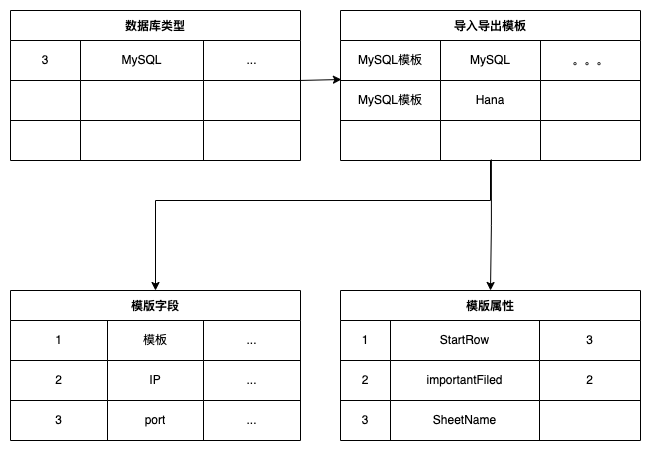

The diagram above was exported from draw.io. Its source (the exported page's mxGraphModel, read from the mxfile embedded in the PNG):
<mxGraphModel dx="1186" dy="663" grid="1" gridSize="10" guides="1" tooltips="1" connect="1" arrows="1" fold="1" page="1" pageScale="1" pageWidth="827" pageHeight="1169" math="0" shadow="0">
  <root>
    <mxCell id="0" />
    <mxCell id="1" parent="0" />
    <mxCell id="dvfSJMk9HeYOZQRXNOHv-1" value="数据库类型" style="shape=table;startSize=30;container=1;collapsible=0;childLayout=tableLayout;fontStyle=1;align=center;" parent="1" vertex="1">
      <mxGeometry x="50" y="90" width="290" height="150" as="geometry" />
    </mxCell>
    <mxCell id="dvfSJMk9HeYOZQRXNOHv-2" value="" style="shape=tableRow;horizontal=0;startSize=0;swimlaneHead=0;swimlaneBody=0;top=0;left=0;bottom=0;right=0;collapsible=0;dropTarget=0;fillColor=none;points=[[0,0.5],[1,0.5]];portConstraint=eastwest;" parent="dvfSJMk9HeYOZQRXNOHv-1" vertex="1">
      <mxGeometry y="30" width="290" height="40" as="geometry" />
    </mxCell>
    <mxCell id="dvfSJMk9HeYOZQRXNOHv-3" value="3" style="shape=partialRectangle;html=1;whiteSpace=wrap;connectable=0;fillColor=none;top=0;left=0;bottom=0;right=0;overflow=hidden;" parent="dvfSJMk9HeYOZQRXNOHv-2" vertex="1">
      <mxGeometry width="70" height="40" as="geometry">
        <mxRectangle width="70" height="40" as="alternateBounds" />
      </mxGeometry>
    </mxCell>
    <mxCell id="dvfSJMk9HeYOZQRXNOHv-4" value="MySQL" style="shape=partialRectangle;html=1;whiteSpace=wrap;connectable=0;fillColor=none;top=0;left=0;bottom=0;right=0;overflow=hidden;" parent="dvfSJMk9HeYOZQRXNOHv-2" vertex="1">
      <mxGeometry x="70" width="123" height="40" as="geometry">
        <mxRectangle width="123" height="40" as="alternateBounds" />
      </mxGeometry>
    </mxCell>
    <mxCell id="dvfSJMk9HeYOZQRXNOHv-5" value="..." style="shape=partialRectangle;html=1;whiteSpace=wrap;connectable=0;fillColor=none;top=0;left=0;bottom=0;right=0;overflow=hidden;" parent="dvfSJMk9HeYOZQRXNOHv-2" vertex="1">
      <mxGeometry x="193" width="97" height="40" as="geometry">
        <mxRectangle width="97" height="40" as="alternateBounds" />
      </mxGeometry>
    </mxCell>
    <mxCell id="dvfSJMk9HeYOZQRXNOHv-6" value="" style="shape=tableRow;horizontal=0;startSize=0;swimlaneHead=0;swimlaneBody=0;top=0;left=0;bottom=0;right=0;collapsible=0;dropTarget=0;fillColor=none;points=[[0,0.5],[1,0.5]];portConstraint=eastwest;" parent="dvfSJMk9HeYOZQRXNOHv-1" vertex="1">
      <mxGeometry y="70" width="290" height="40" as="geometry" />
    </mxCell>
    <mxCell id="dvfSJMk9HeYOZQRXNOHv-7" value="" style="shape=partialRectangle;html=1;whiteSpace=wrap;connectable=0;fillColor=none;top=0;left=0;bottom=0;right=0;overflow=hidden;" parent="dvfSJMk9HeYOZQRXNOHv-6" vertex="1">
      <mxGeometry width="70" height="40" as="geometry">
        <mxRectangle width="70" height="40" as="alternateBounds" />
      </mxGeometry>
    </mxCell>
    <mxCell id="dvfSJMk9HeYOZQRXNOHv-8" value="" style="shape=partialRectangle;html=1;whiteSpace=wrap;connectable=0;fillColor=none;top=0;left=0;bottom=0;right=0;overflow=hidden;" parent="dvfSJMk9HeYOZQRXNOHv-6" vertex="1">
      <mxGeometry x="70" width="123" height="40" as="geometry">
        <mxRectangle width="123" height="40" as="alternateBounds" />
      </mxGeometry>
    </mxCell>
    <mxCell id="dvfSJMk9HeYOZQRXNOHv-9" value="" style="shape=partialRectangle;html=1;whiteSpace=wrap;connectable=0;fillColor=none;top=0;left=0;bottom=0;right=0;overflow=hidden;" parent="dvfSJMk9HeYOZQRXNOHv-6" vertex="1">
      <mxGeometry x="193" width="97" height="40" as="geometry">
        <mxRectangle width="97" height="40" as="alternateBounds" />
      </mxGeometry>
    </mxCell>
    <mxCell id="dvfSJMk9HeYOZQRXNOHv-10" value="" style="shape=tableRow;horizontal=0;startSize=0;swimlaneHead=0;swimlaneBody=0;top=0;left=0;bottom=0;right=0;collapsible=0;dropTarget=0;fillColor=none;points=[[0,0.5],[1,0.5]];portConstraint=eastwest;" parent="dvfSJMk9HeYOZQRXNOHv-1" vertex="1">
      <mxGeometry y="110" width="290" height="40" as="geometry" />
    </mxCell>
    <mxCell id="dvfSJMk9HeYOZQRXNOHv-11" value="" style="shape=partialRectangle;html=1;whiteSpace=wrap;connectable=0;fillColor=none;top=0;left=0;bottom=0;right=0;overflow=hidden;" parent="dvfSJMk9HeYOZQRXNOHv-10" vertex="1">
      <mxGeometry width="70" height="40" as="geometry">
        <mxRectangle width="70" height="40" as="alternateBounds" />
      </mxGeometry>
    </mxCell>
    <mxCell id="dvfSJMk9HeYOZQRXNOHv-12" value="" style="shape=partialRectangle;html=1;whiteSpace=wrap;connectable=0;fillColor=none;top=0;left=0;bottom=0;right=0;overflow=hidden;" parent="dvfSJMk9HeYOZQRXNOHv-10" vertex="1">
      <mxGeometry x="70" width="123" height="40" as="geometry">
        <mxRectangle width="123" height="40" as="alternateBounds" />
      </mxGeometry>
    </mxCell>
    <mxCell id="dvfSJMk9HeYOZQRXNOHv-13" value="" style="shape=partialRectangle;html=1;whiteSpace=wrap;connectable=0;fillColor=none;top=0;left=0;bottom=0;right=0;overflow=hidden;" parent="dvfSJMk9HeYOZQRXNOHv-10" vertex="1">
      <mxGeometry x="193" width="97" height="40" as="geometry">
        <mxRectangle width="97" height="40" as="alternateBounds" />
      </mxGeometry>
    </mxCell>
    <mxCell id="dvfSJMk9HeYOZQRXNOHv-18" value="导入导出模板" style="shape=table;startSize=30;container=1;collapsible=0;childLayout=tableLayout;fontStyle=1;align=center;" parent="1" vertex="1">
      <mxGeometry x="380" y="90" width="300" height="150" as="geometry" />
    </mxCell>
    <mxCell id="dvfSJMk9HeYOZQRXNOHv-19" value="" style="shape=tableRow;horizontal=0;startSize=0;swimlaneHead=0;swimlaneBody=0;top=0;left=0;bottom=0;right=0;collapsible=0;dropTarget=0;fillColor=none;points=[[0,0.5],[1,0.5]];portConstraint=eastwest;" parent="dvfSJMk9HeYOZQRXNOHv-18" vertex="1">
      <mxGeometry y="30" width="300" height="40" as="geometry" />
    </mxCell>
    <mxCell id="dvfSJMk9HeYOZQRXNOHv-20" value="MySQL模板" style="shape=partialRectangle;html=1;whiteSpace=wrap;connectable=0;fillColor=none;top=0;left=0;bottom=0;right=0;overflow=hidden;" parent="dvfSJMk9HeYOZQRXNOHv-19" vertex="1">
      <mxGeometry width="100" height="40" as="geometry">
        <mxRectangle width="100" height="40" as="alternateBounds" />
      </mxGeometry>
    </mxCell>
    <mxCell id="dvfSJMk9HeYOZQRXNOHv-21" value="MySQL" style="shape=partialRectangle;html=1;whiteSpace=wrap;connectable=0;fillColor=none;top=0;left=0;bottom=0;right=0;overflow=hidden;" parent="dvfSJMk9HeYOZQRXNOHv-19" vertex="1">
      <mxGeometry x="100" width="100" height="40" as="geometry">
        <mxRectangle width="100" height="40" as="alternateBounds" />
      </mxGeometry>
    </mxCell>
    <mxCell id="dvfSJMk9HeYOZQRXNOHv-22" value="。。。" style="shape=partialRectangle;html=1;whiteSpace=wrap;connectable=0;fillColor=none;top=0;left=0;bottom=0;right=0;overflow=hidden;" parent="dvfSJMk9HeYOZQRXNOHv-19" vertex="1">
      <mxGeometry x="200" width="100" height="40" as="geometry">
        <mxRectangle width="100" height="40" as="alternateBounds" />
      </mxGeometry>
    </mxCell>
    <mxCell id="dvfSJMk9HeYOZQRXNOHv-23" value="" style="shape=tableRow;horizontal=0;startSize=0;swimlaneHead=0;swimlaneBody=0;top=0;left=0;bottom=0;right=0;collapsible=0;dropTarget=0;fillColor=none;points=[[0,0.5],[1,0.5]];portConstraint=eastwest;" parent="dvfSJMk9HeYOZQRXNOHv-18" vertex="1">
      <mxGeometry y="70" width="300" height="40" as="geometry" />
    </mxCell>
    <mxCell id="dvfSJMk9HeYOZQRXNOHv-24" value="MySQL模板" style="shape=partialRectangle;html=1;whiteSpace=wrap;connectable=0;fillColor=none;top=0;left=0;bottom=0;right=0;overflow=hidden;" parent="dvfSJMk9HeYOZQRXNOHv-23" vertex="1">
      <mxGeometry width="100" height="40" as="geometry">
        <mxRectangle width="100" height="40" as="alternateBounds" />
      </mxGeometry>
    </mxCell>
    <mxCell id="dvfSJMk9HeYOZQRXNOHv-25" value="Hana" style="shape=partialRectangle;html=1;whiteSpace=wrap;connectable=0;fillColor=none;top=0;left=0;bottom=0;right=0;overflow=hidden;" parent="dvfSJMk9HeYOZQRXNOHv-23" vertex="1">
      <mxGeometry x="100" width="100" height="40" as="geometry">
        <mxRectangle width="100" height="40" as="alternateBounds" />
      </mxGeometry>
    </mxCell>
    <mxCell id="dvfSJMk9HeYOZQRXNOHv-26" value="" style="shape=partialRectangle;html=1;whiteSpace=wrap;connectable=0;fillColor=none;top=0;left=0;bottom=0;right=0;overflow=hidden;" parent="dvfSJMk9HeYOZQRXNOHv-23" vertex="1">
      <mxGeometry x="200" width="100" height="40" as="geometry">
        <mxRectangle width="100" height="40" as="alternateBounds" />
      </mxGeometry>
    </mxCell>
    <mxCell id="dvfSJMk9HeYOZQRXNOHv-27" value="" style="shape=tableRow;horizontal=0;startSize=0;swimlaneHead=0;swimlaneBody=0;top=0;left=0;bottom=0;right=0;collapsible=0;dropTarget=0;fillColor=none;points=[[0,0.5],[1,0.5]];portConstraint=eastwest;" parent="dvfSJMk9HeYOZQRXNOHv-18" vertex="1">
      <mxGeometry y="110" width="300" height="40" as="geometry" />
    </mxCell>
    <mxCell id="dvfSJMk9HeYOZQRXNOHv-28" value="" style="shape=partialRectangle;html=1;whiteSpace=wrap;connectable=0;fillColor=none;top=0;left=0;bottom=0;right=0;overflow=hidden;" parent="dvfSJMk9HeYOZQRXNOHv-27" vertex="1">
      <mxGeometry width="100" height="40" as="geometry">
        <mxRectangle width="100" height="40" as="alternateBounds" />
      </mxGeometry>
    </mxCell>
    <mxCell id="dvfSJMk9HeYOZQRXNOHv-29" value="" style="shape=partialRectangle;html=1;whiteSpace=wrap;connectable=0;fillColor=none;top=0;left=0;bottom=0;right=0;overflow=hidden;" parent="dvfSJMk9HeYOZQRXNOHv-27" vertex="1">
      <mxGeometry x="100" width="100" height="40" as="geometry">
        <mxRectangle width="100" height="40" as="alternateBounds" />
      </mxGeometry>
    </mxCell>
    <mxCell id="dvfSJMk9HeYOZQRXNOHv-30" value="" style="shape=partialRectangle;html=1;whiteSpace=wrap;connectable=0;fillColor=none;top=0;left=0;bottom=0;right=0;overflow=hidden;" parent="dvfSJMk9HeYOZQRXNOHv-27" vertex="1">
      <mxGeometry x="200" width="100" height="40" as="geometry">
        <mxRectangle width="100" height="40" as="alternateBounds" />
      </mxGeometry>
    </mxCell>
    <mxCell id="dvfSJMk9HeYOZQRXNOHv-31" value="模版字段" style="shape=table;startSize=30;container=1;collapsible=0;childLayout=tableLayout;fontStyle=1;align=center;" parent="1" vertex="1">
      <mxGeometry x="50" y="370" width="290" height="150" as="geometry" />
    </mxCell>
    <mxCell id="dvfSJMk9HeYOZQRXNOHv-32" value="" style="shape=tableRow;horizontal=0;startSize=0;swimlaneHead=0;swimlaneBody=0;top=0;left=0;bottom=0;right=0;collapsible=0;dropTarget=0;fillColor=none;points=[[0,0.5],[1,0.5]];portConstraint=eastwest;" parent="dvfSJMk9HeYOZQRXNOHv-31" vertex="1">
      <mxGeometry y="30" width="290" height="40" as="geometry" />
    </mxCell>
    <mxCell id="dvfSJMk9HeYOZQRXNOHv-33" value="1" style="shape=partialRectangle;html=1;whiteSpace=wrap;connectable=0;fillColor=none;top=0;left=0;bottom=0;right=0;overflow=hidden;" parent="dvfSJMk9HeYOZQRXNOHv-32" vertex="1">
      <mxGeometry width="97" height="40" as="geometry">
        <mxRectangle width="97" height="40" as="alternateBounds" />
      </mxGeometry>
    </mxCell>
    <mxCell id="dvfSJMk9HeYOZQRXNOHv-34" value="模板" style="shape=partialRectangle;html=1;whiteSpace=wrap;connectable=0;fillColor=none;top=0;left=0;bottom=0;right=0;overflow=hidden;" parent="dvfSJMk9HeYOZQRXNOHv-32" vertex="1">
      <mxGeometry x="97" width="96" height="40" as="geometry">
        <mxRectangle width="96" height="40" as="alternateBounds" />
      </mxGeometry>
    </mxCell>
    <mxCell id="dvfSJMk9HeYOZQRXNOHv-35" value="..." style="shape=partialRectangle;html=1;whiteSpace=wrap;connectable=0;fillColor=none;top=0;left=0;bottom=0;right=0;overflow=hidden;" parent="dvfSJMk9HeYOZQRXNOHv-32" vertex="1">
      <mxGeometry x="193" width="97" height="40" as="geometry">
        <mxRectangle width="97" height="40" as="alternateBounds" />
      </mxGeometry>
    </mxCell>
    <mxCell id="dvfSJMk9HeYOZQRXNOHv-36" value="" style="shape=tableRow;horizontal=0;startSize=0;swimlaneHead=0;swimlaneBody=0;top=0;left=0;bottom=0;right=0;collapsible=0;dropTarget=0;fillColor=none;points=[[0,0.5],[1,0.5]];portConstraint=eastwest;" parent="dvfSJMk9HeYOZQRXNOHv-31" vertex="1">
      <mxGeometry y="70" width="290" height="40" as="geometry" />
    </mxCell>
    <mxCell id="dvfSJMk9HeYOZQRXNOHv-37" value="2" style="shape=partialRectangle;html=1;whiteSpace=wrap;connectable=0;fillColor=none;top=0;left=0;bottom=0;right=0;overflow=hidden;" parent="dvfSJMk9HeYOZQRXNOHv-36" vertex="1">
      <mxGeometry width="97" height="40" as="geometry">
        <mxRectangle width="97" height="40" as="alternateBounds" />
      </mxGeometry>
    </mxCell>
    <mxCell id="dvfSJMk9HeYOZQRXNOHv-38" value="IP" style="shape=partialRectangle;html=1;whiteSpace=wrap;connectable=0;fillColor=none;top=0;left=0;bottom=0;right=0;overflow=hidden;" parent="dvfSJMk9HeYOZQRXNOHv-36" vertex="1">
      <mxGeometry x="97" width="96" height="40" as="geometry">
        <mxRectangle width="96" height="40" as="alternateBounds" />
      </mxGeometry>
    </mxCell>
    <mxCell id="dvfSJMk9HeYOZQRXNOHv-39" value="..." style="shape=partialRectangle;html=1;whiteSpace=wrap;connectable=0;fillColor=none;top=0;left=0;bottom=0;right=0;overflow=hidden;" parent="dvfSJMk9HeYOZQRXNOHv-36" vertex="1">
      <mxGeometry x="193" width="97" height="40" as="geometry">
        <mxRectangle width="97" height="40" as="alternateBounds" />
      </mxGeometry>
    </mxCell>
    <mxCell id="dvfSJMk9HeYOZQRXNOHv-40" value="" style="shape=tableRow;horizontal=0;startSize=0;swimlaneHead=0;swimlaneBody=0;top=0;left=0;bottom=0;right=0;collapsible=0;dropTarget=0;fillColor=none;points=[[0,0.5],[1,0.5]];portConstraint=eastwest;" parent="dvfSJMk9HeYOZQRXNOHv-31" vertex="1">
      <mxGeometry y="110" width="290" height="40" as="geometry" />
    </mxCell>
    <mxCell id="dvfSJMk9HeYOZQRXNOHv-41" value="3" style="shape=partialRectangle;html=1;whiteSpace=wrap;connectable=0;fillColor=none;top=0;left=0;bottom=0;right=0;overflow=hidden;" parent="dvfSJMk9HeYOZQRXNOHv-40" vertex="1">
      <mxGeometry width="97" height="40" as="geometry">
        <mxRectangle width="97" height="40" as="alternateBounds" />
      </mxGeometry>
    </mxCell>
    <mxCell id="dvfSJMk9HeYOZQRXNOHv-42" value="port" style="shape=partialRectangle;html=1;whiteSpace=wrap;connectable=0;fillColor=none;top=0;left=0;bottom=0;right=0;overflow=hidden;" parent="dvfSJMk9HeYOZQRXNOHv-40" vertex="1">
      <mxGeometry x="97" width="96" height="40" as="geometry">
        <mxRectangle width="96" height="40" as="alternateBounds" />
      </mxGeometry>
    </mxCell>
    <mxCell id="dvfSJMk9HeYOZQRXNOHv-43" value="..." style="shape=partialRectangle;html=1;whiteSpace=wrap;connectable=0;fillColor=none;top=0;left=0;bottom=0;right=0;overflow=hidden;" parent="dvfSJMk9HeYOZQRXNOHv-40" vertex="1">
      <mxGeometry x="193" width="97" height="40" as="geometry">
        <mxRectangle width="97" height="40" as="alternateBounds" />
      </mxGeometry>
    </mxCell>
    <mxCell id="dvfSJMk9HeYOZQRXNOHv-44" value="模版属性" style="shape=table;startSize=30;container=1;collapsible=0;childLayout=tableLayout;fontStyle=1;align=center;" parent="1" vertex="1">
      <mxGeometry x="380" y="370" width="300" height="150" as="geometry" />
    </mxCell>
    <mxCell id="dvfSJMk9HeYOZQRXNOHv-45" value="" style="shape=tableRow;horizontal=0;startSize=0;swimlaneHead=0;swimlaneBody=0;top=0;left=0;bottom=0;right=0;collapsible=0;dropTarget=0;fillColor=none;points=[[0,0.5],[1,0.5]];portConstraint=eastwest;" parent="dvfSJMk9HeYOZQRXNOHv-44" vertex="1">
      <mxGeometry y="30" width="300" height="40" as="geometry" />
    </mxCell>
    <mxCell id="dvfSJMk9HeYOZQRXNOHv-46" value="1" style="shape=partialRectangle;html=1;whiteSpace=wrap;connectable=0;fillColor=none;top=0;left=0;bottom=0;right=0;overflow=hidden;" parent="dvfSJMk9HeYOZQRXNOHv-45" vertex="1">
      <mxGeometry width="50" height="40" as="geometry">
        <mxRectangle width="50" height="40" as="alternateBounds" />
      </mxGeometry>
    </mxCell>
    <mxCell id="dvfSJMk9HeYOZQRXNOHv-47" value="StartRow" style="shape=partialRectangle;html=1;whiteSpace=wrap;connectable=0;fillColor=none;top=0;left=0;bottom=0;right=0;overflow=hidden;" parent="dvfSJMk9HeYOZQRXNOHv-45" vertex="1">
      <mxGeometry x="50" width="149" height="40" as="geometry">
        <mxRectangle width="149" height="40" as="alternateBounds" />
      </mxGeometry>
    </mxCell>
    <mxCell id="dvfSJMk9HeYOZQRXNOHv-48" value="3" style="shape=partialRectangle;html=1;whiteSpace=wrap;connectable=0;fillColor=none;top=0;left=0;bottom=0;right=0;overflow=hidden;" parent="dvfSJMk9HeYOZQRXNOHv-45" vertex="1">
      <mxGeometry x="199" width="101" height="40" as="geometry">
        <mxRectangle width="101" height="40" as="alternateBounds" />
      </mxGeometry>
    </mxCell>
    <mxCell id="dvfSJMk9HeYOZQRXNOHv-49" value="" style="shape=tableRow;horizontal=0;startSize=0;swimlaneHead=0;swimlaneBody=0;top=0;left=0;bottom=0;right=0;collapsible=0;dropTarget=0;fillColor=none;points=[[0,0.5],[1,0.5]];portConstraint=eastwest;" parent="dvfSJMk9HeYOZQRXNOHv-44" vertex="1">
      <mxGeometry y="70" width="300" height="40" as="geometry" />
    </mxCell>
    <mxCell id="dvfSJMk9HeYOZQRXNOHv-50" value="2" style="shape=partialRectangle;html=1;whiteSpace=wrap;connectable=0;fillColor=none;top=0;left=0;bottom=0;right=0;overflow=hidden;" parent="dvfSJMk9HeYOZQRXNOHv-49" vertex="1">
      <mxGeometry width="50" height="40" as="geometry">
        <mxRectangle width="50" height="40" as="alternateBounds" />
      </mxGeometry>
    </mxCell>
    <mxCell id="dvfSJMk9HeYOZQRXNOHv-51" value="importantFiled" style="shape=partialRectangle;html=1;whiteSpace=wrap;connectable=0;fillColor=none;top=0;left=0;bottom=0;right=0;overflow=hidden;" parent="dvfSJMk9HeYOZQRXNOHv-49" vertex="1">
      <mxGeometry x="50" width="149" height="40" as="geometry">
        <mxRectangle width="149" height="40" as="alternateBounds" />
      </mxGeometry>
    </mxCell>
    <mxCell id="dvfSJMk9HeYOZQRXNOHv-52" value="2" style="shape=partialRectangle;html=1;whiteSpace=wrap;connectable=0;fillColor=none;top=0;left=0;bottom=0;right=0;overflow=hidden;" parent="dvfSJMk9HeYOZQRXNOHv-49" vertex="1">
      <mxGeometry x="199" width="101" height="40" as="geometry">
        <mxRectangle width="101" height="40" as="alternateBounds" />
      </mxGeometry>
    </mxCell>
    <mxCell id="dvfSJMk9HeYOZQRXNOHv-53" value="" style="shape=tableRow;horizontal=0;startSize=0;swimlaneHead=0;swimlaneBody=0;top=0;left=0;bottom=0;right=0;collapsible=0;dropTarget=0;fillColor=none;points=[[0,0.5],[1,0.5]];portConstraint=eastwest;" parent="dvfSJMk9HeYOZQRXNOHv-44" vertex="1">
      <mxGeometry y="110" width="300" height="40" as="geometry" />
    </mxCell>
    <mxCell id="dvfSJMk9HeYOZQRXNOHv-54" value="3" style="shape=partialRectangle;html=1;whiteSpace=wrap;connectable=0;fillColor=none;top=0;left=0;bottom=0;right=0;overflow=hidden;" parent="dvfSJMk9HeYOZQRXNOHv-53" vertex="1">
      <mxGeometry width="50" height="40" as="geometry">
        <mxRectangle width="50" height="40" as="alternateBounds" />
      </mxGeometry>
    </mxCell>
    <mxCell id="dvfSJMk9HeYOZQRXNOHv-55" value="SheetName" style="shape=partialRectangle;html=1;whiteSpace=wrap;connectable=0;fillColor=none;top=0;left=0;bottom=0;right=0;overflow=hidden;" parent="dvfSJMk9HeYOZQRXNOHv-53" vertex="1">
      <mxGeometry x="50" width="149" height="40" as="geometry">
        <mxRectangle width="149" height="40" as="alternateBounds" />
      </mxGeometry>
    </mxCell>
    <mxCell id="dvfSJMk9HeYOZQRXNOHv-56" value="" style="shape=partialRectangle;html=1;whiteSpace=wrap;connectable=0;fillColor=none;top=0;left=0;bottom=0;right=0;overflow=hidden;" parent="dvfSJMk9HeYOZQRXNOHv-53" vertex="1">
      <mxGeometry x="199" width="101" height="40" as="geometry">
        <mxRectangle width="101" height="40" as="alternateBounds" />
      </mxGeometry>
    </mxCell>
    <mxCell id="dvfSJMk9HeYOZQRXNOHv-58" value="" style="endArrow=classic;html=1;rounded=0;entryX=0.003;entryY=-0.025;entryDx=0;entryDy=0;entryPerimeter=0;exitX=0.993;exitY=0;exitDx=0;exitDy=0;exitPerimeter=0;" parent="1" source="dvfSJMk9HeYOZQRXNOHv-6" target="dvfSJMk9HeYOZQRXNOHv-23" edge="1">
      <mxGeometry width="50" height="50" relative="1" as="geometry">
        <mxPoint x="390" y="400" as="sourcePoint" />
        <mxPoint x="440" y="350" as="targetPoint" />
      </mxGeometry>
    </mxCell>
    <mxCell id="dvfSJMk9HeYOZQRXNOHv-59" style="edgeStyle=orthogonalEdgeStyle;rounded=0;orthogonalLoop=1;jettySize=auto;html=1;" parent="1" target="dvfSJMk9HeYOZQRXNOHv-31" edge="1">
      <mxGeometry relative="1" as="geometry">
        <mxPoint x="530" y="240" as="sourcePoint" />
        <Array as="points">
          <mxPoint x="530" y="280" />
          <mxPoint x="195" y="280" />
        </Array>
      </mxGeometry>
    </mxCell>
    <mxCell id="dvfSJMk9HeYOZQRXNOHv-61" style="edgeStyle=orthogonalEdgeStyle;rounded=0;orthogonalLoop=1;jettySize=auto;html=1;exitX=0.503;exitY=0.975;exitDx=0;exitDy=0;exitPerimeter=0;" parent="1" source="dvfSJMk9HeYOZQRXNOHv-27" target="dvfSJMk9HeYOZQRXNOHv-44" edge="1">
      <mxGeometry relative="1" as="geometry">
        <mxPoint x="530" y="250" as="sourcePoint" />
        <Array as="points" />
      </mxGeometry>
    </mxCell>
  </root>
</mxGraphModel>